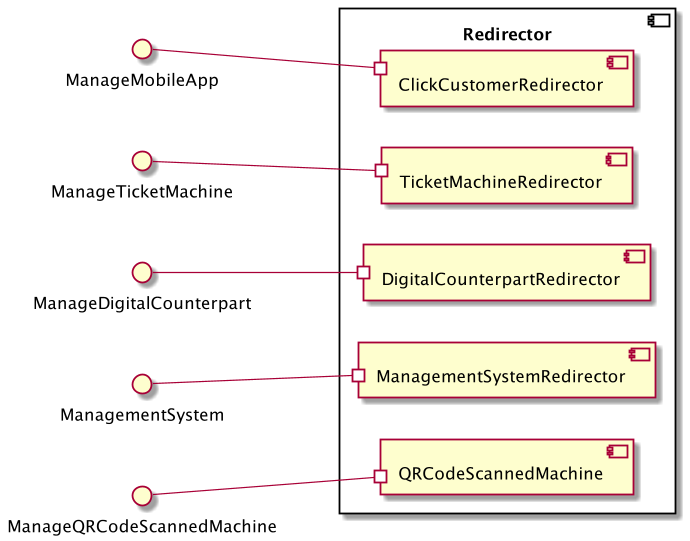

The diagram above was rendered by PlantUML. Its source (embedded in the PNG):
@startuml

component "Redirector" as RD {

    left to right direction

    [ClickCustomerRedirector] as CC
    [TicketMachineRedirector] as TM
    [DigitalCounterpartRedirector] as DC
    [ManagementSystemRedirector] as MS
    [QRCodeScannedMachine] as QR

}

interface ManageMobileApp
interface ManageTicketMachine
interface ManageDigitalCounterpart
interface ManagementSystem
interface ManageQRCodeScannedMachine


ManageMobileApp --# CC
ManageTicketMachine --# TM
ManageDigitalCounterpart --# DC
ManagementSystem --# MS
ManageQRCodeScannedMachine --# QR


@enduml